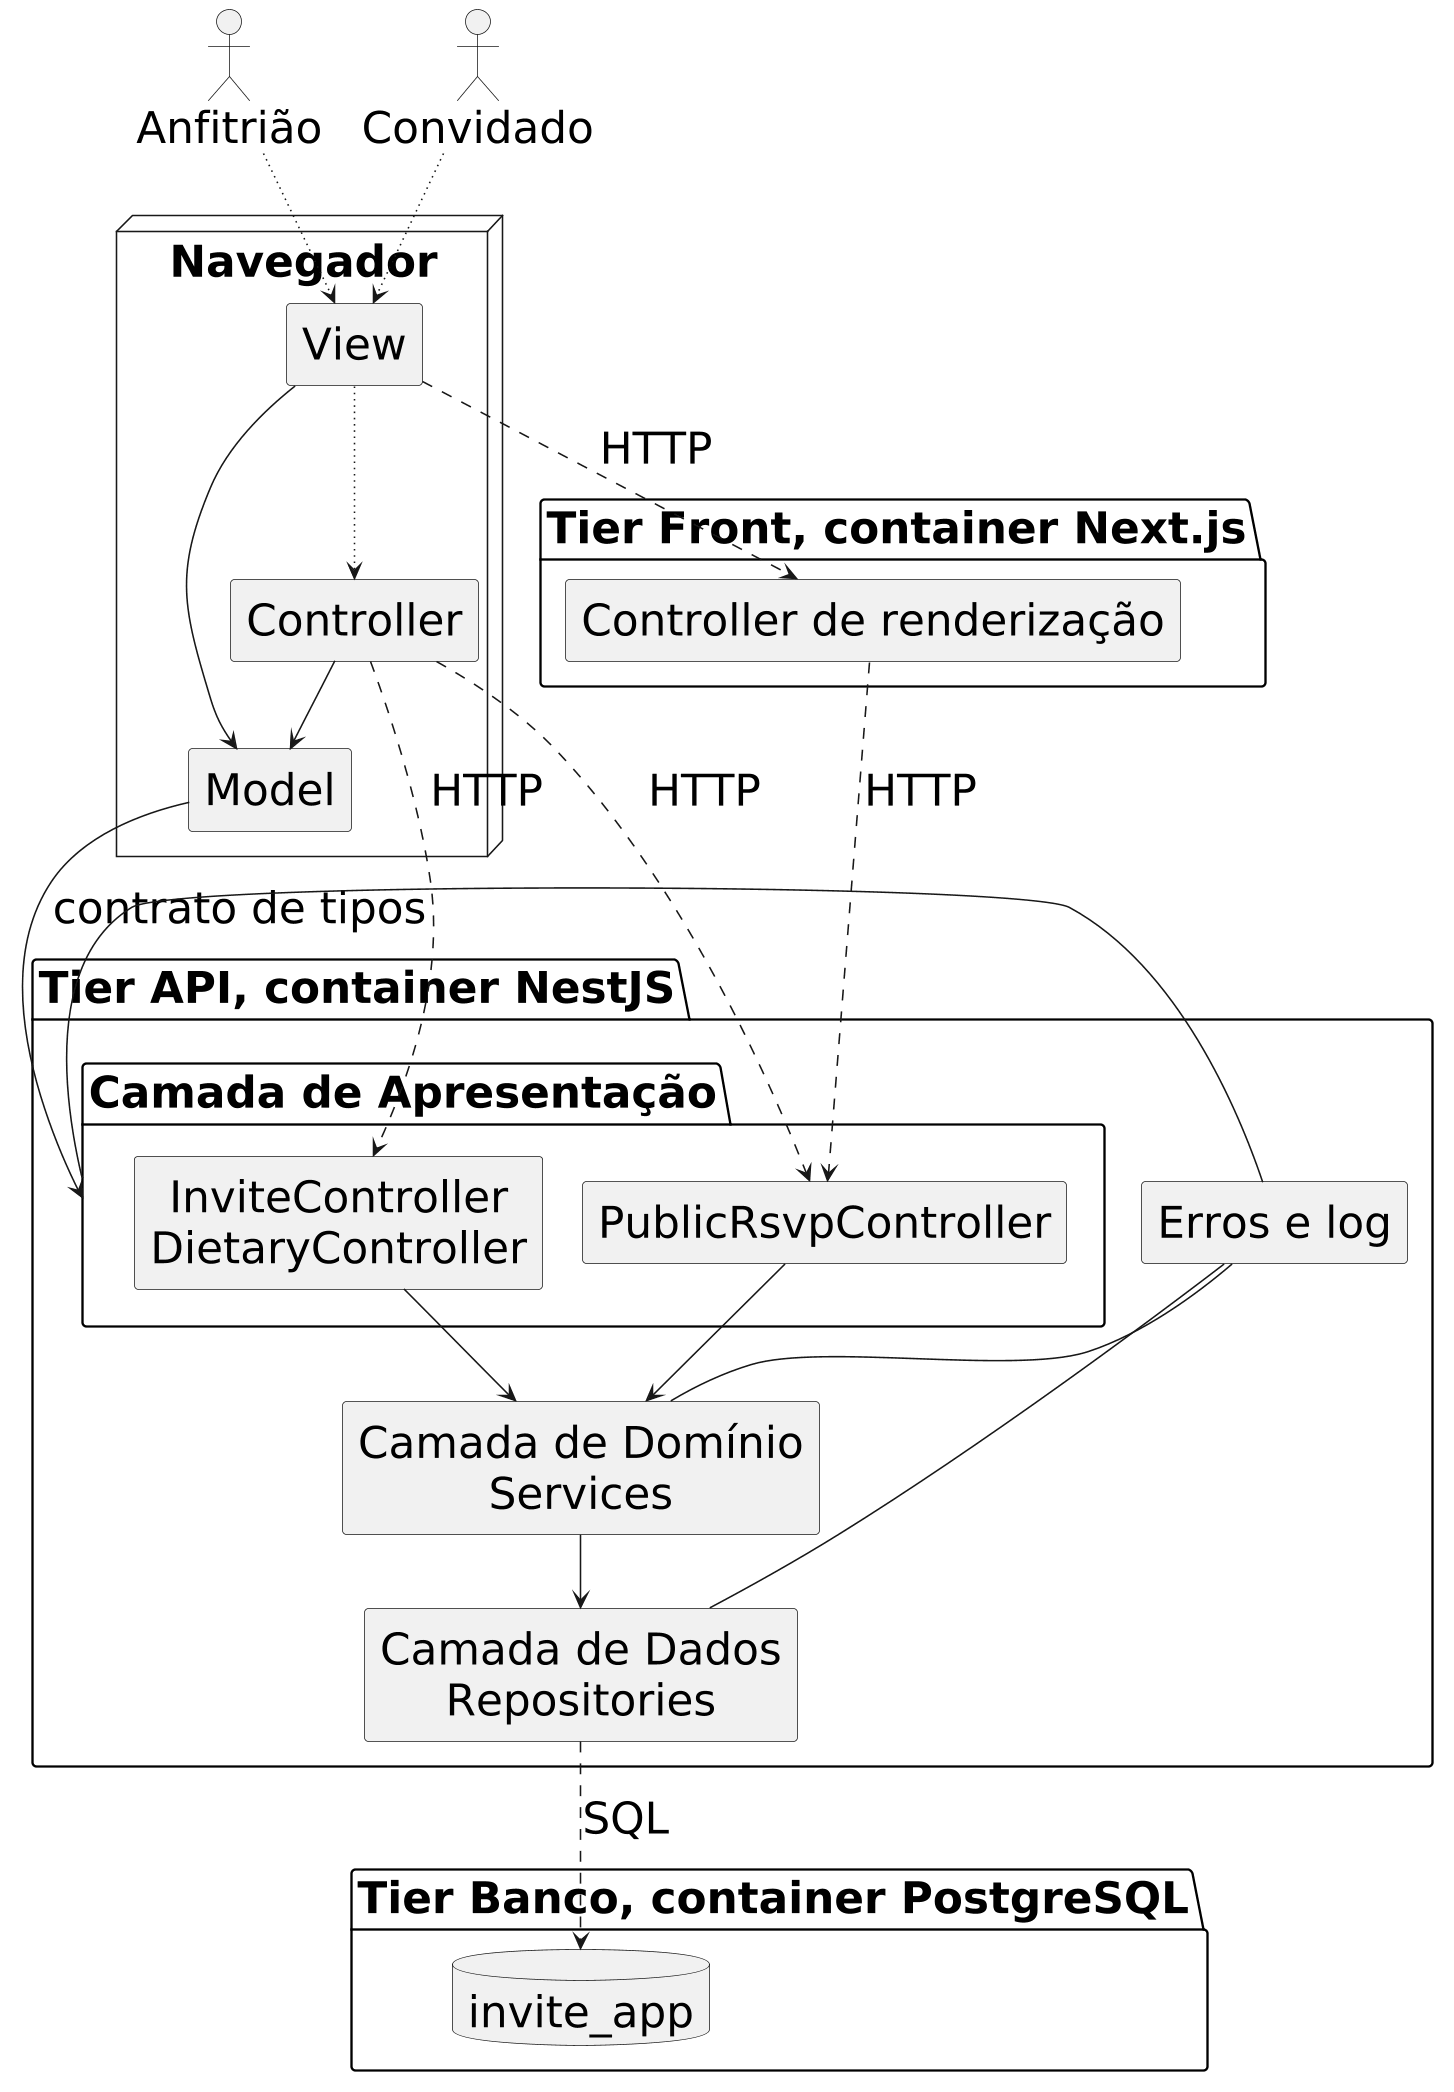

The diagram above was rendered by PlantUML. Its source (embedded in the PNG):
@startuml diagrama-de-camadas-grau-a-slide
' Versão para o deck do Pitch do diagrama de camadas como estava no Grau A, antes da revisão da
' Sprint 6 (git show 20b4acf^:docs/.attachments/diagrama-de-camadas.puml), com fonte maior.
' Gera o PNG desta pasta com:
'   docker run --rm --user 0:0 -v "<caminho desta pasta>:/data" plantuml/plantuml -tpng /data/diagrama-de-camadas-grau-a-slide.puml
skinparam defaultFontSize 28
skinparam dpi 150
' Fonte do Diagrama de Camadas do Guia da Arquitetura.
' Gera o PNG sem instalar nada além do Docker, a partir da pasta onde este arquivo está:
'   docker run --rm -v "<caminho>:/data" plantuml/plantuml -tpng /data/diagrama-de-camadas.puml
' No Windows, <caminho> é o caminho absoluto da pasta, por exemplo D:\invite-app\docs\.attachments
' As três camadas lógicas vêm do ADR-0001 e os três tiers do ADR-0002.
' O diagrama traz rótulo, não explicação. A leitura fica na seção 2 do Guia da Arquitetura.

skinparam shadowing false
skinparam monochrome true
skinparam componentStyle rectangle
skinparam defaultTextAlignment center
skinparam nodesep 25
skinparam ranksep 45

actor "Anfitrião" as HOST
actor "Convidado" as GUEST

node "Navegador" as BROWSER {
  component "View" as VIEW
  component "Controller" as CTRLW
  component "Model" as MODEL
}

package "Tier Front, container Next.js" {
  component "Controller de renderização" as SSR
}

package "Tier API, container NestJS" {
  package "Camada de Apresentação" as PRESL {
    component "PublicRsvpController" as PUB
    component "InviteController\nDietaryController" as AUT
  }
  component "Camada de Domínio\nServices" as DOM
  component "Camada de Dados\nRepositories" as DATA
  component "Erros e log" as CROSS
}

package "Tier Banco, container PostgreSQL" {
  database "invite_app" as DB
}

HOST -[dotted]-> VIEW
GUEST -[dotted]-> VIEW

VIEW -[dotted]-> CTRLW
VIEW --> MODEL
CTRLW --> MODEL

VIEW -[dashed]-> SSR : HTTP
SSR -[dashed]-> PUB : HTTP
CTRLW -[dashed]-> PUB : HTTP
CTRLW -[dashed]-> AUT : HTTP

MODEL --> PRESL : contrato de tipos

PUB --> DOM
AUT --> DOM
DOM --> DATA
DATA -[dashed]-> DB : SQL

PRESL -[norank]- CROSS
DOM -[norank]- CROSS
DATA -[norank]- CROSS

@enduml